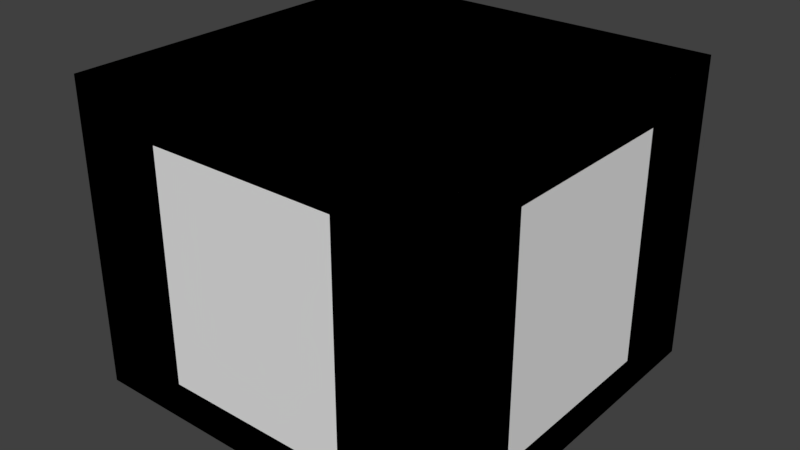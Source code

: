 # Source: Box.blend  (saved by Blender 2.79.0; exported with 4.5.12 LTS)
import bpy
from mathutils import Matrix  # noqa: F401  (used for matrix-valued properties, if any)

bpy.ops.wm.read_factory_settings(use_empty=True)
scene = bpy.context.scene
scene.name = 'Scene'

# ---- collections
col_collection_1 = bpy.data.collections.new('Collection 1'); scene.collection.children.link(col_collection_1)

# ---- materials (node trees are filled in below, after node groups)
mat_brown_blank = bpy.data.materials.new('brown.blank')
mat_brown_blank.alpha_threshold = 0.0
mat_brown_blank.use_transparent_shadow = False
mat_brown_blank.diffuse_color = (0.1424, 0.03691, 0.01253, 1.0)
mat_brown_blank.roughness = 0.5
mat_brown_blank.line_color = (0.0, 0.0, 0.0, 1.0)
mat_blank = bpy.data.materials.new('blank')
mat_blank.alpha_threshold = 0.0
mat_blank.use_transparent_shadow = False
mat_blank.roughness = 0.5

# ---- material node trees

# ---- world
world_world = bpy.data.worlds.new('World'); scene.world = world_world
world_world.color = (0.05088, 0.05088, 0.05088)
world_world.use_sun_shadow = False
world_world.sun_shadow_jitter_overblur = 0.0
world_world.cycles.sampling_method = 'MANUAL'

# ---- meshes
me_cube = bpy.data.meshes.new('Cube')
me_cube.from_pydata([(0.5, 0.5, -0.5), (0.5, -0.5, -0.5), (-0.5, -0.5, -0.5), (-0.5, 0.5, -0.5), (0.5, 0.5, 0.5), (0.5, -0.5, 0.5), (-0.5, 0.5, 0.5), (0.25, -0.5, 0.5), (0.25, -0.5, 6.5), (0.25, -0.25, 0.5), (0.5, -0.5, 6.5), (0.5, -0.25, 0.5), (0.5, -0.25, 6.5), (-0.25, -0.25, 6.5), (-0.25, 0.25, 0.5), (-0.25, 0.25, 6.5), (0.25, -0.25, 6.5), (0.25, 0.25, 0.5), (0.25, 0.25, 6.5), (0.25, 0.5, 0.5), (0.25, 0.5, 6.5), (0.5, 0.25, 0.5), (0.5, 0.25, 6.5), (-0.5, -0.5, 0.5), (-0.5, -0.5, 6.5), (-0.5, -0.25, 0.5), (-0.5, -0.25, 6.5), (-0.25, -0.5, 0.5), (-0.25, -0.5, 6.5), (-0.25, -0.25, 0.5), (-0.5, 0.25, 0.5), (-0.5, 0.25, 6.5), (-0.5, 0.5, 6.5), (-0.25, 0.5, 0.5), (-0.25, 0.5, 6.5), (0.5, 0.5, 6.5), (0.5, 0.5, 7.5), (0.5, -0.5, 7.5), (-0.5, -0.5, 7.5), (-0.5, 0.5, 7.5)], [], [(0, 1, 2, 3), (4, 6, 23, 5), (0, 4, 5, 1), (1, 5, 23, 2), (2, 23, 6, 3), (4, 0, 3, 6), (7, 8, 16, 9), (9, 16, 12, 11), (11, 12, 10, 5), (5, 10, 8, 7), (29, 13, 15, 14), (14, 15, 18, 17), (17, 18, 16, 9), (9, 16, 13, 29), (17, 18, 20, 19), (19, 20, 35, 4), (4, 35, 22, 21), (21, 22, 18, 17), (23, 24, 26, 25), (25, 26, 13, 29), (29, 13, 28, 27), (27, 28, 24, 23), (30, 31, 32, 6), (6, 32, 34, 33), (33, 34, 15, 14), (14, 15, 31, 30), (35, 10, 24, 32), (36, 39, 38, 37), (35, 36, 37, 10), (10, 37, 38, 24), (24, 38, 39, 32), (36, 35, 32, 39)])
me_cube.polygons.foreach_set('material_index', [0, 0, 0, 0, 0, 0, 0, 0, 0, 0, 1, 1, 1, 1, 0, 0, 0, 0, 0, 0, 0, 0, 0, 0, 0, 0, 0, 0, 0, 0, 0, 0])
me_cube.materials.append(mat_brown_blank)
me_cube.materials.append(mat_blank)
me_cube.use_remesh_preserve_volume = False
me_cube.use_remesh_preserve_attributes = False
me_cube.use_mirror_vertex_groups = False
me_cube.update()
me_cube_007 = bpy.data.meshes.new('Cube.007')
me_cube_007.from_pydata([(-1.0, -1.0, -1.0), (-1.0, -1.0, 1.0), (-1.0, 1.0, -1.0), (-1.0, 1.0, 1.0), (1.0, -1.0, -1.0), (1.0, -1.0, 1.0), (1.0, 1.0, -1.0), (1.0, 1.0, 1.0)], [], [(0, 1, 3, 2), (2, 3, 7, 6), (6, 7, 5, 4), (4, 5, 1, 0), (2, 6, 4, 0), (7, 3, 1, 5)])
me_cube_007.use_remesh_preserve_volume = False
me_cube_007.use_remesh_preserve_attributes = False
me_cube_007.use_mirror_vertex_groups = False
me_cube_007.update()

# ---- objects
ob_cube = bpy.data.objects.new('Cube', me_cube)
ob_bounds = bpy.data.objects.new('bounds', me_cube_007)

# ---- transforms, parenting, visibility, modifiers, constraints
ob_cube.location = (0.0, 0.0, 0.2)
ob_cube.scale = (4.0, 4.0, 0.4)
ob_cube.lock_rotations_4d = False
ob_cube.empty_display_type = 'ARROWS'
ob_cube.lineart.crease_threshold = 0.0
ob_bounds.location = (0.0, 0.0, 1.6)
ob_bounds.scale = (2.0, 2.0, 1.6)
ob_bounds.display_type = 'BOUNDS'
ob_bounds.lineart.crease_threshold = 0.0

# ---- collection membership
col_collection_1.objects.link(ob_cube)
col_collection_1.objects.link(ob_bounds)

# ---- scene / render settings (as saved in the file)
scene.frame_start = 1; scene.frame_end = 250; scene.frame_set(1)
scene.render.engine = 'BLENDER_EEVEE_NEXT'
scene.render.resolution_percentage = 50
scene.render.dither_intensity = 0.0
scene.cycles.use_denoising = False
scene.cycles.samples = 128
scene.cycles.sampling_pattern = 'TABULATED_SOBOL'
scene.cycles.use_adaptive_sampling = False
scene.cycles.use_light_tree = False
scene.cycles.blur_glossy = 0.0
scene.cycles.sample_clamp_indirect = 0.0
scene.view_settings.view_transform = 'Standard'
bpy.context.view_layer.update()

# ---- added for rendering (the .blend has no active camera and no usable light): camera, sun
cam_auto = bpy.data.cameras.new('AutoCamera')
cam_auto.lens = 50.0
cam_auto.sensor_width = 36.0
cam_auto.clip_end = 1000.0
ob_auto_camera = bpy.data.objects.new('AutoCamera', cam_auto)
scene.collection.objects.link(ob_auto_camera)
ob_auto_camera.location = (6.01325, -7.2159, 6.4106)
ob_auto_camera.rotation_euler = (1.09748, -7.21219e-08, 0.694738)
scene.camera = ob_auto_camera
light_auto_sun = bpy.data.lights.new('AutoSun', 'SUN')
light_auto_sun.energy = 3.0
light_auto_sun.angle = 0.0523599
ob_auto_sun = bpy.data.objects.new('AutoSun', light_auto_sun)
scene.collection.objects.link(ob_auto_sun)
ob_auto_sun.rotation_euler = (0.872665, 0.174533, 0.523599)
bpy.context.view_layer.update()

